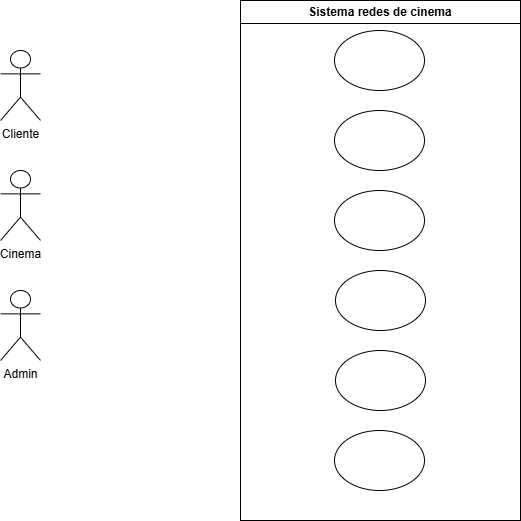

The diagram above was exported from draw.io. Its source (the exported page's mxGraphModel, read from the mxfile embedded in the PNG):
<mxGraphModel dx="1426" dy="777" grid="1" gridSize="10" guides="1" tooltips="1" connect="1" arrows="1" fold="1" page="1" pageScale="1" pageWidth="827" pageHeight="1169" math="0" shadow="0">
  <root>
    <mxCell id="0" />
    <mxCell id="1" parent="0" />
    <mxCell id="zePNszb-Zoi2tNw8CnjR-1" parent="1" style="shape=umlActor;verticalLabelPosition=bottom;verticalAlign=top;html=1;outlineConnect=0;" value="Cliente&lt;div&gt;&lt;br&gt;&lt;/div&gt;" vertex="1">
      <mxGeometry height="70" width="40" x="80" y="130" as="geometry" />
    </mxCell>
    <mxCell id="zePNszb-Zoi2tNw8CnjR-3" parent="1" style="shape=umlActor;verticalLabelPosition=bottom;verticalAlign=top;html=1;outlineConnect=0;" value="&lt;div&gt;Cinema&lt;/div&gt;&lt;div&gt;&lt;br&gt;&lt;/div&gt;" vertex="1">
      <mxGeometry height="70" width="40" x="80" y="250" as="geometry" />
    </mxCell>
    <mxCell id="zePNszb-Zoi2tNw8CnjR-5" parent="1" style="shape=umlActor;verticalLabelPosition=bottom;verticalAlign=top;html=1;outlineConnect=0;" value="&lt;div&gt;Admin&lt;/div&gt;&lt;div&gt;&lt;br&gt;&lt;/div&gt;" vertex="1">
      <mxGeometry height="70" width="40" x="80" y="370" as="geometry" />
    </mxCell>
    <mxCell id="zePNszb-Zoi2tNw8CnjR-12" parent="1" style="swimlane;whiteSpace=wrap;html=1;" value="Sistema redes de cinema" vertex="1">
      <mxGeometry height="520" width="280" x="320" y="80" as="geometry">
        <mxRectangle height="30" width="180" x="320" y="80" as="alternateBounds" />
      </mxGeometry>
    </mxCell>
    <mxCell id="zePNszb-Zoi2tNw8CnjR-13" parent="zePNszb-Zoi2tNw8CnjR-12" style="ellipse;whiteSpace=wrap;html=1;" value="" vertex="1">
      <mxGeometry height="60" width="90" x="94" y="30" as="geometry" />
    </mxCell>
    <mxCell id="zePNszb-Zoi2tNw8CnjR-14" parent="zePNszb-Zoi2tNw8CnjR-12" style="ellipse;whiteSpace=wrap;html=1;" value="" vertex="1">
      <mxGeometry height="60" width="90" x="94" y="110" as="geometry" />
    </mxCell>
    <mxCell id="zePNszb-Zoi2tNw8CnjR-15" parent="zePNszb-Zoi2tNw8CnjR-12" style="ellipse;whiteSpace=wrap;html=1;" value="" vertex="1">
      <mxGeometry height="60" width="90" x="94" y="190" as="geometry" />
    </mxCell>
    <mxCell id="zePNszb-Zoi2tNw8CnjR-16" parent="zePNszb-Zoi2tNw8CnjR-12" style="ellipse;whiteSpace=wrap;html=1;" value="" vertex="1">
      <mxGeometry height="60" width="90" x="95" y="270" as="geometry" />
    </mxCell>
    <mxCell id="zePNszb-Zoi2tNw8CnjR-17" parent="zePNszb-Zoi2tNw8CnjR-12" style="ellipse;whiteSpace=wrap;html=1;" value="" vertex="1">
      <mxGeometry height="60" width="90" x="95" y="350" as="geometry" />
    </mxCell>
    <mxCell id="zePNszb-Zoi2tNw8CnjR-18" parent="zePNszb-Zoi2tNw8CnjR-12" style="ellipse;whiteSpace=wrap;html=1;" value="" vertex="1">
      <mxGeometry height="60" width="90" x="94" y="430" as="geometry" />
    </mxCell>
  </root>
</mxGraphModel>